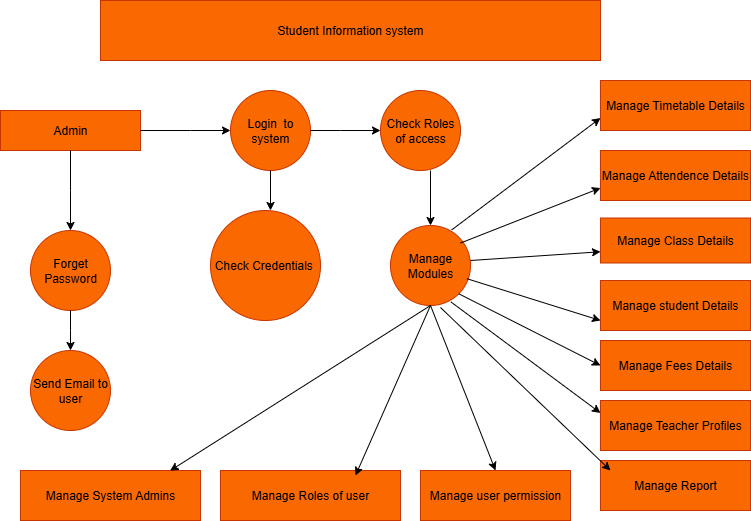

The diagram above was exported from draw.io. Its source (the exported page's mxGraphModel, read from the mxfile embedded in the PNG):
<mxGraphModel dx="1042" dy="562" grid="1" gridSize="10" guides="1" tooltips="1" connect="1" arrows="1" fold="1" page="1" pageScale="1" pageWidth="850" pageHeight="1100" math="0" shadow="0">
  <root>
    <mxCell id="0" />
    <mxCell id="1" parent="0" />
    <mxCell id="IhV7jrhYf54OS64CGufn-1" value="Login&amp;nbsp; to system" style="ellipse;whiteSpace=wrap;html=1;aspect=fixed;fillColor=#fa6800;strokeColor=#C73500;fontColor=#000000;" vertex="1" parent="1">
      <mxGeometry x="280" y="140" width="80" height="80" as="geometry" />
    </mxCell>
    <mxCell id="IhV7jrhYf54OS64CGufn-2" value="Student Information system" style="rounded=0;whiteSpace=wrap;html=1;fillColor=#fa6800;fontColor=#000000;strokeColor=#C73500;" vertex="1" parent="1">
      <mxGeometry x="150" y="50" width="500" height="60" as="geometry" />
    </mxCell>
    <mxCell id="IhV7jrhYf54OS64CGufn-4" value="Admin" style="rounded=0;whiteSpace=wrap;html=1;fillColor=#fa6800;fontColor=#000000;strokeColor=#C73500;" vertex="1" parent="1">
      <mxGeometry x="50" y="160" width="140" height="40" as="geometry" />
    </mxCell>
    <mxCell id="IhV7jrhYf54OS64CGufn-5" value="Check Roles of access" style="ellipse;whiteSpace=wrap;html=1;aspect=fixed;fillColor=#fa6800;fontColor=#000000;strokeColor=#C73500;" vertex="1" parent="1">
      <mxGeometry x="430" y="140" width="80" height="80" as="geometry" />
    </mxCell>
    <mxCell id="IhV7jrhYf54OS64CGufn-6" value="Send Email to user" style="ellipse;whiteSpace=wrap;html=1;aspect=fixed;fillColor=#fa6800;fontColor=#000000;strokeColor=#C73500;" vertex="1" parent="1">
      <mxGeometry x="80" y="400" width="80" height="80" as="geometry" />
    </mxCell>
    <mxCell id="IhV7jrhYf54OS64CGufn-7" value="Forget Password" style="ellipse;whiteSpace=wrap;html=1;aspect=fixed;fillColor=#fa6800;fontColor=#000000;strokeColor=#C73500;" vertex="1" parent="1">
      <mxGeometry x="80" y="280" width="80" height="80" as="geometry" />
    </mxCell>
    <mxCell id="IhV7jrhYf54OS64CGufn-8" value="Manage Modules" style="ellipse;whiteSpace=wrap;html=1;aspect=fixed;fillColor=#fa6800;fontColor=#000000;strokeColor=#C73500;" vertex="1" parent="1">
      <mxGeometry x="440" y="275" width="80" height="80" as="geometry" />
    </mxCell>
    <mxCell id="IhV7jrhYf54OS64CGufn-9" value="Check Credentials&amp;nbsp;" style="ellipse;whiteSpace=wrap;html=1;aspect=fixed;fillColor=#fa6800;fontColor=#000000;strokeColor=#C73500;" vertex="1" parent="1">
      <mxGeometry x="260" y="260" width="110" height="110" as="geometry" />
    </mxCell>
    <mxCell id="IhV7jrhYf54OS64CGufn-10" value="Manage Report" style="rounded=0;whiteSpace=wrap;html=1;fillColor=#fa6800;fontColor=#000000;strokeColor=#C73500;" vertex="1" parent="1">
      <mxGeometry x="650" y="510" width="150" height="50" as="geometry" />
    </mxCell>
    <mxCell id="IhV7jrhYf54OS64CGufn-11" value="Manage Teacher Profiles" style="rounded=0;whiteSpace=wrap;html=1;fillColor=#fa6800;fontColor=#000000;strokeColor=#C73500;" vertex="1" parent="1">
      <mxGeometry x="650" y="450" width="150" height="50" as="geometry" />
    </mxCell>
    <mxCell id="IhV7jrhYf54OS64CGufn-12" value="Manage Fees Details" style="rounded=0;whiteSpace=wrap;html=1;fillColor=#fa6800;fontColor=#000000;strokeColor=#C73500;" vertex="1" parent="1">
      <mxGeometry x="650" y="390" width="150" height="50" as="geometry" />
    </mxCell>
    <mxCell id="IhV7jrhYf54OS64CGufn-13" value="Manage student Details" style="rounded=0;whiteSpace=wrap;html=1;fillColor=#fa6800;fontColor=#000000;strokeColor=#C73500;" vertex="1" parent="1">
      <mxGeometry x="650" y="330" width="150" height="50" as="geometry" />
    </mxCell>
    <mxCell id="IhV7jrhYf54OS64CGufn-14" value="Manage Class Details" style="rounded=0;whiteSpace=wrap;html=1;fillColor=#fa6800;fontColor=#000000;strokeColor=#C73500;" vertex="1" parent="1">
      <mxGeometry x="650" y="267.5" width="150" height="45" as="geometry" />
    </mxCell>
    <mxCell id="IhV7jrhYf54OS64CGufn-15" value="Manage Attendence Details" style="rounded=0;whiteSpace=wrap;html=1;fillColor=#fa6800;fontColor=#000000;strokeColor=#C73500;" vertex="1" parent="1">
      <mxGeometry x="650" y="200" width="150" height="50" as="geometry" />
    </mxCell>
    <mxCell id="IhV7jrhYf54OS64CGufn-16" value="Manage Timetable Details" style="rounded=0;whiteSpace=wrap;html=1;fillColor=#fa6800;fontColor=#000000;strokeColor=#C73500;" vertex="1" parent="1">
      <mxGeometry x="650" y="130" width="150" height="50" as="geometry" />
    </mxCell>
    <mxCell id="IhV7jrhYf54OS64CGufn-18" value="Manage user permission" style="rounded=0;whiteSpace=wrap;html=1;fillColor=#fa6800;fontColor=#000000;strokeColor=#C73500;" vertex="1" parent="1">
      <mxGeometry x="470" y="520" width="150" height="50" as="geometry" />
    </mxCell>
    <mxCell id="IhV7jrhYf54OS64CGufn-19" value="Manage Roles of user" style="rounded=0;whiteSpace=wrap;html=1;fillColor=#fa6800;fontColor=#000000;strokeColor=#C73500;" vertex="1" parent="1">
      <mxGeometry x="270" y="520" width="180" height="50" as="geometry" />
    </mxCell>
    <mxCell id="IhV7jrhYf54OS64CGufn-20" value="Manage System Admins" style="rounded=0;whiteSpace=wrap;html=1;fillColor=#fa6800;fontColor=#000000;strokeColor=#C73500;" vertex="1" parent="1">
      <mxGeometry x="70" y="520" width="180" height="50" as="geometry" />
    </mxCell>
    <mxCell id="IhV7jrhYf54OS64CGufn-21" value="" style="endArrow=classic;html=1;rounded=0;exitX=1;exitY=0.5;exitDx=0;exitDy=0;" edge="1" parent="1" source="IhV7jrhYf54OS64CGufn-4">
      <mxGeometry width="50" height="50" relative="1" as="geometry">
        <mxPoint x="230" y="230" as="sourcePoint" />
        <mxPoint x="280" y="180" as="targetPoint" />
        <Array as="points">
          <mxPoint x="240" y="180" />
        </Array>
      </mxGeometry>
    </mxCell>
    <mxCell id="IhV7jrhYf54OS64CGufn-22" value="" style="endArrow=classic;html=1;rounded=0;entryX=0;entryY=0.5;entryDx=0;entryDy=0;exitX=1;exitY=0.5;exitDx=0;exitDy=0;" edge="1" parent="1" source="IhV7jrhYf54OS64CGufn-1" target="IhV7jrhYf54OS64CGufn-5">
      <mxGeometry width="50" height="50" relative="1" as="geometry">
        <mxPoint x="400" y="320" as="sourcePoint" />
        <mxPoint x="450" y="270" as="targetPoint" />
        <Array as="points">
          <mxPoint x="390" y="180" />
        </Array>
      </mxGeometry>
    </mxCell>
    <mxCell id="IhV7jrhYf54OS64CGufn-23" value="" style="endArrow=classic;html=1;rounded=0;exitX=0.5;exitY=1;exitDx=0;exitDy=0;" edge="1" parent="1" source="IhV7jrhYf54OS64CGufn-4">
      <mxGeometry width="50" height="50" relative="1" as="geometry">
        <mxPoint x="400" y="320" as="sourcePoint" />
        <mxPoint x="120" y="280" as="targetPoint" />
        <Array as="points">
          <mxPoint x="120" y="240" />
        </Array>
      </mxGeometry>
    </mxCell>
    <mxCell id="IhV7jrhYf54OS64CGufn-24" value="" style="endArrow=classic;html=1;rounded=0;exitX=0.5;exitY=1;exitDx=0;exitDy=0;entryX=0.5;entryY=0;entryDx=0;entryDy=0;" edge="1" parent="1" source="IhV7jrhYf54OS64CGufn-7" target="IhV7jrhYf54OS64CGufn-6">
      <mxGeometry width="50" height="50" relative="1" as="geometry">
        <mxPoint x="400" y="320" as="sourcePoint" />
        <mxPoint x="450" y="270" as="targetPoint" />
        <Array as="points">
          <mxPoint x="120" y="380" />
        </Array>
      </mxGeometry>
    </mxCell>
    <mxCell id="IhV7jrhYf54OS64CGufn-25" value="" style="endArrow=classic;html=1;rounded=0;exitX=0.5;exitY=1;exitDx=0;exitDy=0;" edge="1" parent="1" source="IhV7jrhYf54OS64CGufn-1">
      <mxGeometry width="50" height="50" relative="1" as="geometry">
        <mxPoint x="400" y="320" as="sourcePoint" />
        <mxPoint x="320" y="260" as="targetPoint" />
      </mxGeometry>
    </mxCell>
    <mxCell id="IhV7jrhYf54OS64CGufn-29" value="" style="endArrow=classic;html=1;rounded=0;entryX=0.5;entryY=0;entryDx=0;entryDy=0;" edge="1" parent="1" target="IhV7jrhYf54OS64CGufn-8">
      <mxGeometry width="50" height="50" relative="1" as="geometry">
        <mxPoint x="480" y="220" as="sourcePoint" />
        <mxPoint x="450" y="270" as="targetPoint" />
      </mxGeometry>
    </mxCell>
    <mxCell id="IhV7jrhYf54OS64CGufn-30" value="" style="endArrow=classic;html=1;rounded=0;entryX=0.831;entryY=0.004;entryDx=0;entryDy=0;entryPerimeter=0;" edge="1" parent="1" target="IhV7jrhYf54OS64CGufn-20">
      <mxGeometry width="50" height="50" relative="1" as="geometry">
        <mxPoint x="480" y="355" as="sourcePoint" />
        <mxPoint x="450" y="270" as="targetPoint" />
      </mxGeometry>
    </mxCell>
    <mxCell id="IhV7jrhYf54OS64CGufn-31" value="" style="endArrow=classic;html=1;rounded=0;entryX=0.75;entryY=0;entryDx=0;entryDy=0;exitX=0.5;exitY=0.938;exitDx=0;exitDy=0;exitPerimeter=0;" edge="1" parent="1">
      <mxGeometry width="50" height="50" relative="1" as="geometry">
        <mxPoint x="480" y="355.02" as="sourcePoint" />
        <mxPoint x="405" y="524.98" as="targetPoint" />
        <Array as="points" />
      </mxGeometry>
    </mxCell>
    <mxCell id="IhV7jrhYf54OS64CGufn-33" value="" style="endArrow=classic;html=1;rounded=0;entryX=0.5;entryY=0;entryDx=0;entryDy=0;" edge="1" parent="1" target="IhV7jrhYf54OS64CGufn-18">
      <mxGeometry width="50" height="50" relative="1" as="geometry">
        <mxPoint x="480" y="355" as="sourcePoint" />
        <mxPoint x="560" y="355" as="targetPoint" />
      </mxGeometry>
    </mxCell>
    <mxCell id="IhV7jrhYf54OS64CGufn-35" value="" style="endArrow=classic;html=1;rounded=0;exitX=0.765;exitY=0.055;exitDx=0;exitDy=0;exitPerimeter=0;entryX=0;entryY=0.75;entryDx=0;entryDy=0;" edge="1" parent="1" source="IhV7jrhYf54OS64CGufn-8" target="IhV7jrhYf54OS64CGufn-16">
      <mxGeometry width="50" height="50" relative="1" as="geometry">
        <mxPoint x="400" y="320" as="sourcePoint" />
        <mxPoint x="450" y="270" as="targetPoint" />
      </mxGeometry>
    </mxCell>
    <mxCell id="IhV7jrhYf54OS64CGufn-36" value="" style="endArrow=classic;html=1;rounded=0;exitX=1;exitY=0.313;exitDx=0;exitDy=0;exitPerimeter=0;entryX=0;entryY=0.75;entryDx=0;entryDy=0;" edge="1" parent="1" target="IhV7jrhYf54OS64CGufn-15">
      <mxGeometry width="50" height="50" relative="1" as="geometry">
        <mxPoint x="510" y="292.53999999999996" as="sourcePoint" />
        <mxPoint x="640" y="230" as="targetPoint" />
      </mxGeometry>
    </mxCell>
    <mxCell id="IhV7jrhYf54OS64CGufn-39" value="" style="endArrow=classic;html=1;rounded=0;entryX=0;entryY=0.75;entryDx=0;entryDy=0;" edge="1" parent="1" target="IhV7jrhYf54OS64CGufn-14">
      <mxGeometry width="50" height="50" relative="1" as="geometry">
        <mxPoint x="520" y="310" as="sourcePoint" />
        <mxPoint x="410" y="270" as="targetPoint" />
      </mxGeometry>
    </mxCell>
    <mxCell id="IhV7jrhYf54OS64CGufn-40" value="" style="endArrow=classic;html=1;rounded=0;entryX=0;entryY=0.75;entryDx=0;entryDy=0;exitX=0.955;exitY=0.665;exitDx=0;exitDy=0;exitPerimeter=0;" edge="1" parent="1" source="IhV7jrhYf54OS64CGufn-8">
      <mxGeometry width="50" height="50" relative="1" as="geometry">
        <mxPoint x="518.8" y="335.5" as="sourcePoint" />
        <mxPoint x="650" y="370" as="targetPoint" />
      </mxGeometry>
    </mxCell>
    <mxCell id="IhV7jrhYf54OS64CGufn-41" value="" style="endArrow=classic;html=1;rounded=0;entryX=0;entryY=0.25;entryDx=0;entryDy=0;exitX=0.625;exitY=1.025;exitDx=0;exitDy=0;exitPerimeter=0;" edge="1" parent="1" source="IhV7jrhYf54OS64CGufn-8">
      <mxGeometry width="50" height="50" relative="1" as="geometry">
        <mxPoint x="500" y="347.53999999999996" as="sourcePoint" />
        <mxPoint x="660" y="520" as="targetPoint" />
      </mxGeometry>
    </mxCell>
    <mxCell id="IhV7jrhYf54OS64CGufn-42" value="" style="endArrow=classic;html=1;rounded=0;entryX=0;entryY=0.5;entryDx=0;entryDy=0;exitX=1;exitY=1;exitDx=0;exitDy=0;" edge="1" parent="1" source="IhV7jrhYf54OS64CGufn-8" target="IhV7jrhYf54OS64CGufn-12">
      <mxGeometry width="50" height="50" relative="1" as="geometry">
        <mxPoint x="360" y="320" as="sourcePoint" />
        <mxPoint x="410" y="270" as="targetPoint" />
      </mxGeometry>
    </mxCell>
    <mxCell id="IhV7jrhYf54OS64CGufn-43" value="" style="endArrow=classic;html=1;rounded=0;entryX=0;entryY=0.25;entryDx=0;entryDy=0;exitX=0.755;exitY=0.955;exitDx=0;exitDy=0;exitPerimeter=0;" edge="1" parent="1" source="IhV7jrhYf54OS64CGufn-8" target="IhV7jrhYf54OS64CGufn-11">
      <mxGeometry width="50" height="50" relative="1" as="geometry">
        <mxPoint x="360" y="320" as="sourcePoint" />
        <mxPoint x="410" y="270" as="targetPoint" />
      </mxGeometry>
    </mxCell>
  </root>
</mxGraphModel>